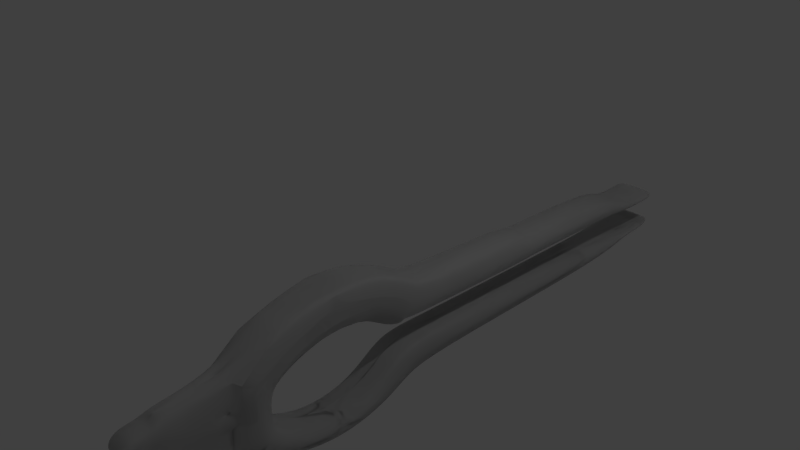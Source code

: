 # Source: RELAYNEW2blend.blend  (saved by Blender 2.79.0; exported with 4.5.12 LTS)
import bpy
from mathutils import Matrix  # noqa: F401  (used for matrix-valued properties, if any)

bpy.ops.wm.read_factory_settings(use_empty=True)
scene = bpy.context.scene
scene.name = 'Scene'

# ---- collections
col_collection_1 = bpy.data.collections.new('Collection 1'); scene.collection.children.link(col_collection_1)

# ---- world
world_world = bpy.data.worlds.new('World'); scene.world = world_world
world_world.color = (0.05088, 0.05088, 0.05088)
world_world.use_sun_shadow = False
world_world.sun_shadow_jitter_overblur = 0.0
world_world.cycles.sampling_method = 'MANUAL'

# ---- cameras
cam_camera = bpy.data.cameras.new('Camera')
cam_camera.clip_end = 100.0
cam_camera.lens = 35.0
cam_camera.sensor_width = 32.0
cam_camera.sensor_height = 18.0
cam_camera.ortho_scale = 7.314
cam_camera.dof.focus_distance = 0.0
cam_camera.dof.aperture_fstop = 128.0

# ---- lights
light_lamp = bpy.data.lights.new('Lamp', 'POINT')
light_lamp.transmission_factor = 0.0
light_lamp.cutoff_distance = 30.0
light_lamp.energy = 100.0
light_lamp.shadow_buffer_clip_start = 1.001
light_lamp.shadow_soft_size = 0.1
light_lamp.shadow_maximum_resolution = 0.006
light_lamp.use_absolute_resolution = True

# ---- meshes
me_cylinder = bpy.data.meshes.new('Cylinder')
me_cylinder.from_pydata([(0.0, -0.3581, -0.9838), (0.0, 1.074, 0.8926), (0.7833, -0.378, -0.9838), (0.7833, 0.9001, 0.8926), (1.164, -0.4338, -0.9838), (1.164, 0.9001, 0.8926), (1.375, -0.5143, -0.9838), (1.375, 0.2213, 0.8926), (1.375, -0.6037, -0.9838), (1.375, -0.2668, 0.8926), (1.164, -0.6842, -0.9838), (1.164, -0.7066, 0.8926), (0.7833, -0.7399, -0.9838), (0.7833, -1.011, 0.8926), (0.0, -0.7598, -0.9838), (0.0, -1.258, 0.8921), (0.0, 0.9001, 0.8926), (0.0, 0.9653, 0.8926), (0.0, 0.661, 0.8926), (0.0, -1.258, 0.8921), (0.0, -4.431, 1.609), (0.7833, -4.505, 1.614), (1.164, -4.712, 1.626), (1.375, -5.011, 1.643), (1.375, -5.342, 1.662), (1.164, -5.641, 1.68), (0.7833, -5.848, 1.691), (0.0, -5.922, 1.696), (0.0, -4.431, 1.609), (0.7833, -4.505, 1.614), (1.164, -4.712, 1.626), (1.375, -5.011, 1.643), (1.375, -5.342, 1.662), (1.164, -5.641, 1.68), (0.7833, -5.848, 1.691), (0.0, -5.922, 1.696), (0.7423, -4.148, 1.952), (1.248, -4.003, 1.913), (1.529, -3.821, 1.867), (1.529, -3.619, 1.817), (1.248, -3.436, 1.771), (0.7423, -3.385, 1.754), (0.0, -3.265, 1.729), (0.0, -4.148, 1.952), (0.7423, -4.148, 1.952), (1.248, -4.003, 1.913), (1.529, -3.821, 1.867), (1.529, -3.619, 1.817), (1.248, -3.436, 1.788), (0.7423, -3.385, 1.754), (0.0, -3.265, 1.729), (0.0, -1.003, 1.692), (0.7359, -0.8827, 1.727), (1.261, -0.5287, 1.767), (1.553, -0.3289, 1.814), (1.553, -0.107, 1.866), (1.261, 0.3722, 1.913), (0.7359, 0.6516, 1.952), (0.0, -1.003, 1.692), (0.7359, -0.8827, 1.727), (1.553, -0.3289, 1.814), (1.553, -0.107, 1.866), (1.261, 0.3722, 1.913), (0.0, 0.6516, 1.952), (0.0, 2.351, 1.753), (0.7833, 2.351, 1.745), (1.375, 1.467, 1.688), (1.375, 0.8321, 1.651), (0.7833, 0.0421, 1.606), (1.173e-17, -0.225, 1.591), (1.164, 2.351, 1.721), (1.375, 1.467, 1.688), (1.375, 0.8321, 1.651), (1.164, 0.4533, 1.633), (0.7833, 0.0421, 1.606), (5.655e-18, 0.2717, 1.423), (0.7833, 0.5592, 1.423), (1.375, 1.58, 1.424), (1.375, 2.288, 1.424), (1.164, 3.271, 1.424), (5.655e-18, 0.2717, 1.423), (0.7833, 0.5592, 1.423), (1.164, 1.101, 1.425), (1.375, 1.58, 1.424), (1.375, 2.288, 1.424), (0.7833, 3.271, 1.424), (0.0, 3.271, 1.424), (0.0, -4.903, 1.404), (0.7833, -4.986, 1.404), (1.164, -5.219, 1.404), (1.375, -5.555, 1.404), (1.375, -5.929, 1.405), (1.164, -6.265, 1.405), (0.7833, -6.498, 1.405), (0.0, -6.581, 1.405), (0.0, -4.903, 1.404), (0.7833, -4.986, 1.404), (1.164, -5.219, 1.404), (1.375, -5.555, 1.404), (1.375, -5.929, 1.405), (1.164, -6.265, 1.405), (0.7833, -6.498, 1.405), (0.0, -6.581, 1.405), (0.0, -4.294, 1.204), (0.7833, -4.365, 1.199), (1.164, -4.564, 1.186), (1.375, -4.851, 1.167), (1.375, -5.17, 1.146), (1.164, -5.457, 1.127), (0.7833, -5.655, 1.114), (-1.146e-17, -5.726, 1.109), (0.0, -4.294, 1.204), (0.7833, -4.365, 1.199), (1.164, -4.564, 1.186), (1.375, -4.851, 1.167), (1.375, -5.17, 1.146), (1.164, -5.457, 1.127), (0.7833, -5.655, 1.114), (-1.146e-17, -5.726, 1.109), (0.0, -2.495, 0.8008), (0.8322, -2.59, 0.8007), (1.063, -2.858, 0.8004), (1.192, -3.245, 0.8), (1.192, -3.674, 0.7996), (1.063, -4.061, 0.7992), (0.8322, -4.329, 0.7989), (0.0, -4.424, 0.7988), (0.0, -2.495, 0.8008), (0.8322, -2.59, 0.8007), (1.063, -2.858, 0.8004), (1.192, -3.245, 0.8), (1.192, -3.674, 0.7996), (1.063, -4.061, 0.7992), (0.8322, -4.329, 0.7989), (0.0, -4.424, 0.7988), (0.0, -2.605, -0.5603), (0.7833, -2.688, -0.5605), (1.164, -2.921, -0.561), (1.375, -3.258, -0.5616), (1.375, -3.632, -0.5624), (1.164, -3.969, -0.563), (0.7833, -4.202, -0.5635), (0.0, -4.286, -0.5636), (0.0, -2.605, -0.5603), (0.7833, -2.688, -0.5605), (1.164, -2.921, -0.561), (1.375, -3.258, -0.5616), (1.375, -3.632, -0.5624), (1.164, -3.969, -0.563), (0.7833, -4.202, -0.5635), (0.0, -4.286, -0.5636), (0.0, -2.637, -0.7048), (0.7833, -2.662, -0.705), (1.164, -2.733, -0.7054), (1.375, -2.835, -0.7061), (1.375, -2.948, -0.7068), (1.164, -3.05, -0.7075), (0.7833, -3.12, -0.7079), (0.0, -3.145, -0.7081), (0.0, -2.637, -0.7048), (0.7833, -2.662, -0.705), (1.164, -2.733, -0.7054), (1.375, -2.835, -0.7061), (1.375, -2.948, -0.7068), (1.164, -3.05, -0.7075), (0.7833, -3.12, -0.7079), (0.0, -3.145, -0.7081), (0.0, -2.626, -0.9968), (0.8431, -2.632, -0.9968), (0.9586, -2.65, -0.9968), (1.023, -2.676, -0.9968), (1.023, -2.705, -0.9967), (0.9586, -2.731, -0.9967), (0.8431, -2.749, -0.9967), (0.6052, -2.756, -0.9967), (0.0, -2.626, -0.9968), (0.8431, -2.632, -0.9968), (0.9586, -2.65, -0.9968), (1.023, -2.676, -0.9968), (1.023, -2.705, -0.9967), (0.9586, -2.731, -0.9967), (0.8431, -2.749, -0.9967), (0.6052, -2.756, -0.9967), (1.375, 1.881, 1.183), (0.7833, 2.77, 1.15), (1.164, 0.6645, 1.225), (3.439e-10, 0.06542, 1.246), (1.375, 1.241, 1.205), (3.439e-10, 0.06542, 1.246), (1.164, 2.77, 1.163), (0.7833, 0.2887, 1.237), (1.164, 0.6645, 1.225), (0.7833, 0.2887, 1.237), (1.375, 1.241, 1.205), (0.0, 2.77, 1.145), (1.375, 1.881, 1.183), (1.375, 0.5375, 0.9977), (1.164, -0.7078, 1.048), (0.0, -1.285, 1.07), (0.0, -1.285, 1.07), (1.164, 1.449, 0.9737), (0.7833, -0.9781, 1.064), (1.375, -0.1176, 1.024), (1.375, 0.5375, 0.9977), (1.375, -0.1176, 1.024), (0.7833, 1.449, 0.9571), (1.164, -0.7078, 1.048), (0.7833, -0.9781, 1.064), (0.0, 1.449, 0.9512), (0.0, -2.477, 1.035), (0.0, -2.477, 1.035), (0.0, -4.912, 0.985), (0.0, -4.912, 0.985), (1.273, -3.965, 1.004), (1.273, -3.424, 1.016), (0.8104, -4.791, 0.9875), (1.108, -4.453, 0.9944), (1.273, -3.424, 1.016), (1.108, -2.618, 1.026), (0.8104, -2.598, 1.033), (0.8104, -2.598, 1.033), (1.273, -3.965, 1.004), (0.8104, -4.791, 0.9875), (1.108, -2.935, 1.026), (1.108, -4.453, 0.9944), (0.0, 1.03, 0.1863), (0.7833, 0.9156, 0.1863), (1.164, 0.5947, 0.1863), (1.375, 0.131, 0.1863), (1.375, -0.3837, 0.1863), (1.164, -0.8474, 0.1863), (0.7833, -1.093, 0.1768), (0.0, -1.294, 0.1522), (0.7833, 0.5183, -0.5969), (1.164, 0.2807, -0.5969), (1.375, -0.06248, -0.5969), (1.375, -0.4434, -0.5969), (1.164, -0.7866, -0.5969), (0.7833, -1.024, -0.5969), (0.0, -1.149, -0.5998), (0.0, 0.603, -0.5969), (0.7833, -0.448, -0.7086), (1.164, -0.5369, -0.7086), (1.375, -0.6654, -0.7086), (1.375, -0.808, -0.7086), (1.164, -0.9365, -0.7086), (0.7833, -1.025, -0.7086), (0.0, -1.144, -0.7081), (0.0, -0.4163, -0.7086), (0.0, 0.6482, 0.1452), (0.7837, 0.5626, 0.1452), (1.163, 0.3226, 0.1452), (1.374, -0.02428, 0.1452), (1.374, -0.4092, 0.1452), (1.163, -0.7561, 0.1452), (0.7837, -0.9961, 0.1452), (0.0, -1.111, 0.1358), (1.537, -2.583, 1.867), (1.545, -1.345, 1.866), (1.545, -1.345, 1.866), (0.0, -1.216, 1.952), (0.0, -2.701, 1.952), (1.545, -1.425, 1.83), (1.537, -2.598, 1.831), (1.257, -1.498, 1.785), (1.253, -2.578, 1.786), (1.257, -1.272, 1.913), (0.738, -1.222, 1.952), (0.7402, -2.676, 1.952), (0.738, -1.222, 1.952), (0.7402, -2.676, 1.952), (0.7402, -2.63, 1.757), (0.0, -1.216, 1.952), (0.0, -2.701, 1.952), (0.738, -1.507, 1.757), (1.253, -2.598, 1.913), (1.257, -1.272, 1.913), (0.0, -2.63, 1.726), (0.0, -1.566, 1.726), (0.0, -1.227, 2.398), (0.0, -2.712, 2.398), (0.8506, -1.237, 2.398), (0.8506, -2.691, 2.398), (0.0, -0.07138, 2.265), (0.8506, -0.08138, 2.265), (0.0, -3.344, 2.397), (0.8506, -3.322, 2.397), (0.0, -1.227, 2.398), (0.0, -2.712, 2.398), (0.8506, -1.237, 2.398), (0.8506, -2.691, 2.398), (0.0, -2.711, 2.46), (0.8506, -2.689, 2.46), (0.0, -3.345, 2.461), (0.8506, -3.324, 2.461), (0.0, -0.8665, 2.43), (0.8506, -0.8765, 2.43), (0.0, -0.081, 2.377), (0.8506, -0.091, 2.377), (0.0, -1.224, 2.269), (0.8506, -1.232, 2.269), (0.8506, -2.686, 2.269), (0.0, -2.709, 2.269), (0.0, 0.3053, 2.247), (0.8506, 0.297, 2.247), (0.8506, -3.317, 2.269), (0.0, -3.34, 2.269), (0.0, 0.3053, 2.247), (1.541, -2.026, 1.866), (1.541, -2.026, 1.866), (0.0, -2.032, 1.952), (1.541, -2.029, 1.835), (1.255, -2.031, 1.786), (1.255, -2.023, 1.913), (0.0, -2.033, 1.726), (0.7392, -2.022, 1.952), (0.7392, -2.022, 1.952), (0.0, -2.032, 1.952), (0.7392, -2.024, 1.757), (1.255, -2.023, 1.913), (0.0, -2.044, 2.398), (0.8506, -2.037, 2.398), (0.0, -2.044, 2.398), (0.8506, -2.037, 2.398), (0.0, -2.041, 2.269), (0.8506, -2.032, 2.269), (0.7833, -0.423, -0.9187), (1.164, -0.5166, -0.9187), (1.375, -0.6519, -0.9187), (1.375, -0.802, -0.9187), (1.164, -0.9373, -0.9187), (0.7833, -1.031, -0.9187), (0.0, -1.093, -0.9186), (0.0, -0.3896, -0.9187), (0.0, -2.622, -0.9422), (0.0, -2.622, -0.9422), (-5.258e-18, -3.064, -0.9455), (-5.258e-18, -3.064, -0.9455), (1.375, -2.892, -0.9442), (1.375, -2.793, -0.9434), (0.7833, -3.042, -0.9453), (1.164, -2.98, -0.9448), (1.375, -2.793, -0.9434), (1.164, -2.705, -0.9428), (0.7833, -2.644, -0.9423), (0.7833, -2.644, -0.9423), (1.375, -2.892, -0.9442), (0.7833, -3.042, -0.9453), (1.164, -2.705, -0.9428), (1.164, -2.98, -0.9448), (0.7837, 0.557, 0.1022), (1.163, 0.3173, 0.1022), (1.374, -0.02908, 0.04731), (1.374, -0.4135, -0.01658), (1.163, -0.7599, -0.01658), (0.7837, -0.9996, -0.01872), (0.0, -1.115, -0.01898), (0.0, 0.6426, 0.1022)], [(17, 16), (18, 17), (1, 16), (51, 58), (51, 52), (76, 74), (63, 272), (260, 267), (307, 303)], [(225, 1, 3, 226), (226, 3, 5, 227), (227, 5, 7, 228), (228, 7, 9, 229), (229, 9, 11, 230), (230, 11, 13, 231), (231, 13, 15, 232), (37, 36, 34, 33), (44, 43, 27, 26), (38, 37, 33, 32), (45, 44, 26, 25), (21, 22, 89, 88), (271, 265, 40, 41), (23, 24, 91, 90), (50, 42, 28, 20), (48, 47, 23, 22), (49, 48, 22, 21), (39, 38, 32, 31), (257, 275, 37, 38), (29, 30, 97, 96), (50, 49, 21, 20), (20, 28, 95, 87), (42, 41, 29, 28), (263, 257, 38, 39), (34, 35, 102, 101), (275, 270, 36, 37), (63, 57, 65, 64), (47, 46, 24, 23), (28, 29, 96, 95), (40, 39, 31, 30), (46, 45, 25, 24), (24, 25, 92, 91), (41, 40, 30, 29), (78, 79, 70, 71), (264, 53, 60, 262), (69, 68, 59, 58), (80, 81, 68, 69), (73, 72, 54, 53), (277, 271, 41, 42), (67, 66, 61, 60), (72, 71, 55, 54), (74, 73, 53, 52), (71, 70, 56, 55), (268, 261, 43, 44), (265, 263, 39, 40), (187, 195, 84, 83), (72, 73, 82, 83), (77, 78, 71, 72), (262, 311, 312, 264), (85, 86, 64, 65), (185, 187, 83, 82), (188, 192, 81, 80), (186, 188, 80, 75), (85, 65, 70, 79), (186, 190, 76, 75), (82, 73, 74, 81), (193, 183, 78, 77), (192, 185, 82, 81), (86, 85, 184, 194), (83, 84, 66, 67), (33, 34, 101, 100), (20, 21, 88, 87), (35, 27, 94, 102), (31, 32, 99, 98), (32, 33, 100, 99), (26, 27, 94, 93), (22, 23, 90, 89), (30, 31, 98, 97), (25, 26, 93, 92), (101, 102, 118, 117), (95, 96, 112, 111), (88, 89, 105, 104), (87, 88, 104, 103), (93, 94, 110, 109), (102, 94, 110, 118), (97, 98, 114, 113), (92, 93, 109, 108), (91, 92, 108, 107), (96, 97, 113, 112), (87, 95, 111, 103), (90, 91, 107, 106), (98, 99, 115, 114), (99, 100, 116, 115), (89, 90, 106, 105), (100, 101, 117, 116), (210, 209, 127, 119), (212, 211, 126, 134), (214, 213, 131, 130), (216, 215, 133, 132), (218, 217, 122, 121), (215, 212, 134, 133), (209, 219, 128, 127), (220, 218, 121, 120), (217, 221, 123, 122), (210, 220, 120, 119), (222, 211, 126, 125), (223, 214, 130, 129), (224, 222, 125, 124), (221, 224, 124, 123), (219, 223, 129, 128), (213, 216, 132, 131), (129, 130, 146, 145), (124, 125, 141, 140), (123, 124, 140, 139), (128, 129, 145, 144), (131, 132, 148, 147), (119, 127, 143, 135), (134, 126, 142, 150), (130, 131, 147, 146), (132, 133, 149, 148), (121, 122, 138, 137), (133, 134, 150, 149), (127, 128, 144, 143), (120, 121, 137, 136), (122, 123, 139, 138), (119, 120, 136, 135), (125, 126, 142, 141), (149, 150, 166, 165), (143, 144, 160, 159), (136, 137, 153, 152), (138, 139, 155, 154), (135, 136, 152, 151), (141, 142, 158, 157), (145, 146, 162, 161), (140, 141, 157, 156), (139, 140, 156, 155), (144, 145, 161, 160), (147, 148, 164, 163), (135, 143, 159, 151), (150, 142, 158, 166), (146, 147, 163, 162), (148, 149, 165, 164), (137, 138, 154, 153), (335, 334, 175, 167), (337, 336, 174, 182), (339, 338, 179, 178), (341, 340, 181, 180), (343, 342, 170, 169), (340, 337, 182, 181), (334, 344, 176, 175), (345, 343, 169, 168), (342, 346, 171, 170), (335, 345, 168, 167), (347, 336, 174, 173), (348, 339, 178, 177), (349, 347, 173, 172), (346, 349, 172, 171), (344, 348, 177, 176), (338, 341, 180, 179), (208, 194, 184, 205), (189, 79, 84, 195), (207, 197, 185, 192), (202, 196, 183, 193), (201, 206, 191, 190), (198, 201, 190, 186), (189, 184, 85, 79), (198, 199, 188, 186), (199, 207, 192, 188), (197, 204, 187, 185), (189, 200, 205, 184), (203, 200, 189, 195), (206, 202, 193, 191), (204, 203, 195, 187), (9, 7, 203, 204), (7, 5, 200, 203), (11, 9, 204, 197), (15, 13, 207, 199), (19, 15, 199, 198), (5, 3, 205, 200), (13, 11, 197, 207), (3, 1, 208, 205), (115, 116, 216, 213), (112, 113, 223, 219), (107, 108, 224, 221), (108, 109, 222, 224), (113, 114, 214, 223), (109, 110, 211, 222), (103, 104, 220, 210), (106, 107, 221, 217), (104, 105, 218, 220), (111, 112, 219, 209), (117, 118, 212, 215), (105, 106, 217, 218), (116, 117, 215, 216), (114, 115, 213, 214), (118, 110, 211, 212), (103, 111, 209, 210), (255, 231, 232, 256), (254, 230, 231, 255), (253, 229, 230, 254), (252, 228, 229, 253), (251, 227, 228, 252), (250, 226, 227, 251), (249, 225, 226, 250), (248, 240, 233, 241), (241, 233, 234, 242), (242, 234, 235, 243), (243, 235, 236, 244), (244, 236, 237, 245), (245, 237, 238, 246), (246, 238, 239, 247), (331, 246, 247, 332), (330, 245, 246, 331), (329, 244, 245, 330), (328, 243, 244, 329), (327, 242, 243, 328), (326, 241, 242, 327), (333, 248, 241, 326), (357, 249, 250, 350), (350, 250, 251, 351), (351, 251, 252, 352), (352, 252, 253, 353), (353, 253, 254, 354), (354, 254, 255, 355), (355, 255, 256, 356), (263, 265, 312, 311), (304, 57, 63, 303), (59, 274, 278, 58), (56, 57, 267, 266), (316, 317, 273, 270), (57, 304, 300, 267), (317, 310, 261, 273), (57, 62, 70, 65), (319, 316, 270, 275), (60, 61, 258, 262), (311, 308, 257, 263), (52, 53, 264, 274), (61, 62, 276, 258), (308, 319, 275, 257), (55, 56, 266, 259), (280, 282, 290, 288), (325, 300, 281, 321), (282, 280, 291, 292), (324, 302, 280, 320), (304, 303, 283, 284), (299, 279, 283, 303), (283, 279, 295, 297), (306, 305, 286, 285), (301, 282, 286, 305), (323, 322, 288, 290), (321, 281, 289, 323), (281, 279, 287, 289), (320, 280, 288, 322), (292, 291, 293, 294), (286, 282, 292, 294), (285, 286, 294, 293), (280, 285, 293, 291), (295, 296, 298, 297), (281, 284, 298, 296), (279, 281, 296, 295), (284, 283, 297, 298), (280, 302, 306, 285), (281, 300, 304, 284), (310, 261, 302, 324), (315, 267, 300, 325), (268, 315, 325, 301), (260, 310, 324, 299), (279, 320, 322, 287), (282, 321, 323, 290), (289, 287, 322, 323), (299, 324, 320, 279), (301, 325, 321, 282), (259, 266, 313, 309), (318, 271, 277, 314), (258, 276, 319, 308), (274, 264, 312, 318), (262, 258, 308, 311), (276, 269, 316, 319), (272, 260, 310, 317), (269, 272, 317, 316), (266, 267, 315, 313), (314, 278, 274, 318), (271, 318, 312, 265), (301, 305, 36, 268), (43, 261, 302, 306), (0, 333, 326, 2), (2, 326, 327, 4), (4, 327, 328, 6), (6, 328, 329, 8), (8, 329, 330, 10), (10, 330, 331, 12), (12, 331, 332, 14), (163, 164, 341, 338), (160, 161, 348, 344), (155, 156, 349, 346), (156, 157, 347, 349), (161, 162, 339, 348), (157, 158, 336, 347), (151, 152, 345, 335), (154, 155, 346, 342), (152, 153, 343, 345), (159, 160, 344, 334), (165, 166, 337, 340), (153, 154, 342, 343), (164, 165, 340, 341), (162, 163, 338, 339), (166, 158, 336, 337), (151, 159, 334, 335), (0, 2, 4, 6, 8, 10, 12, 14), (177, 178, 179, 180, 181, 182, 337, 175, 176), (238, 355, 356, 239), (237, 354, 355, 238), (236, 353, 354, 237), (235, 352, 353, 236), (234, 351, 352, 235), (233, 350, 351, 234), (240, 357, 350, 233)])
me_cylinder.use_remesh_preserve_volume = False
me_cylinder.use_remesh_preserve_attributes = False
me_cylinder.use_mirror_vertex_groups = False
me_cylinder.update()

# ---- objects
ob_cylinder = bpy.data.objects.new('Cylinder', me_cylinder)
ob_lamp = bpy.data.objects.new('Lamp', light_lamp)
ob_camera = bpy.data.objects.new('Camera', cam_camera)

# ---- transforms, parenting, visibility, modifiers, constraints
ob_cylinder.location = (1.0, 2.086, -0.04198)
ob_cylinder.rotation_euler = (1.571, -0.0, 0.0)
ob_cylinder.scale = (0.21, 0.21, 2.557)
ob_cylinder.lineart.crease_threshold = 0.0
_m = ob_cylinder.modifiers.new('Mirror', 'MIRROR')
_m.use_clip = True
_m = ob_cylinder.modifiers.new('Subsurf', 'SUBSURF')
_m.uv_smooth = 'PRESERVE_CORNERS'
_m.levels = 0
_m.render_levels = 4
_m.show_only_control_edges = False
_m = ob_cylinder.modifiers.new('Solidify', 'SOLIDIFY')
_m.thickness = 0.0
_m.nonmanifold_thickness_mode = 'FIXED'
_m.nonmanifold_merge_threshold = 0.0003
ob_lamp.location = (4.076, 1.005, 5.904)
ob_lamp.rotation_euler = (0.6503, 0.05522, 1.866)
ob_lamp.lock_rotations_4d = False
ob_lamp.empty_display_type = 'ARROWS'
ob_lamp.color = (0.0, 0.0, 0.0, 0.0)
ob_lamp.lineart.crease_threshold = 0.0
ob_camera.location = (7.481, -6.508, 5.344)
ob_camera.rotation_euler = (1.109, 0.0, 0.8149)
ob_camera.lock_rotations_4d = False
ob_camera.empty_display_type = 'ARROWS'
ob_camera.color = (0.0, 0.0, 0.0, 0.0)
ob_camera.display_type = 'WIRE'
ob_camera.lineart.crease_threshold = 0.0

# ---- collection membership
col_collection_1.objects.link(ob_cylinder)
col_collection_1.objects.link(ob_lamp)
col_collection_1.objects.link(ob_camera)

# ---- scene / render settings (as saved in the file)
scene.camera = ob_camera
scene.frame_start = 1; scene.frame_end = 250; scene.frame_set(1)
scene.render.engine = 'BLENDER_EEVEE_NEXT'
scene.render.resolution_percentage = 50
scene.render.dither_intensity = 0.0
scene.cycles.use_denoising = False
scene.cycles.samples = 128
scene.cycles.sampling_pattern = 'TABULATED_SOBOL'
scene.cycles.use_adaptive_sampling = False
scene.cycles.use_light_tree = False
scene.cycles.blur_glossy = 0.0
scene.cycles.sample_clamp_indirect = 0.0
scene.view_settings.view_transform = 'Standard'
bpy.context.view_layer.update()
